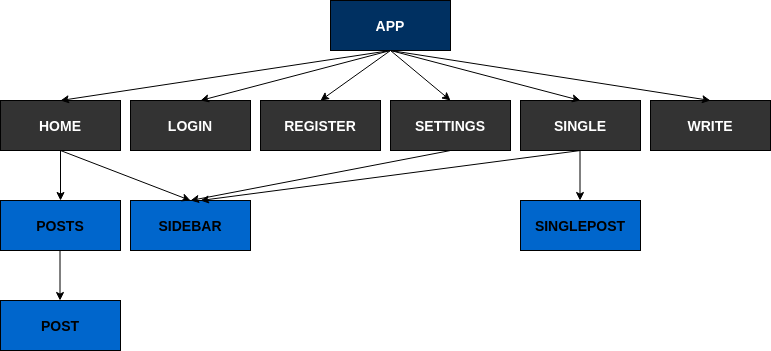

The diagram above was exported from draw.io. Its source (the exported page's mxGraphModel, read from the mxfile embedded in the PNG):
<mxGraphModel dx="781" dy="466" grid="1" gridSize="10" guides="1" tooltips="1" connect="1" arrows="1" fold="1" page="1" pageScale="1" pageWidth="850" pageHeight="1100" math="0" shadow="0">
  <root>
    <mxCell id="0" />
    <mxCell id="1" parent="0" />
    <mxCell id="eM8UOlIB2ueGc72gkAs2-3" value="" style="endArrow=classic;html=1;exitX=0.5;exitY=1;exitDx=0;exitDy=0;entryX=0.5;entryY=0;entryDx=0;entryDy=0;" parent="1" source="CAR7Mk2SzUHj9yRy17uI-2" target="eM8UOlIB2ueGc72gkAs2-6" edge="1">
      <mxGeometry width="50" height="50" relative="1" as="geometry">
        <mxPoint x="200" y="270" as="sourcePoint" />
        <mxPoint x="200" y="320" as="targetPoint" />
      </mxGeometry>
    </mxCell>
    <mxCell id="eM8UOlIB2ueGc72gkAs2-4" value="&lt;b&gt;&lt;font style=&quot;font-size: 14px&quot; color=&quot;#ffffff&quot;&gt;APP&lt;/font&gt;&lt;/b&gt;" style="rounded=0;whiteSpace=wrap;html=1;fillColor=#003061;" parent="1" vertex="1">
      <mxGeometry x="450" y="30" width="120" height="50" as="geometry" />
    </mxCell>
    <mxCell id="eM8UOlIB2ueGc72gkAs2-5" value="&lt;b&gt;&lt;font style=&quot;font-size: 14px&quot; color=&quot;#ffffff&quot;&gt;REGISTER&lt;/font&gt;&lt;/b&gt;" style="rounded=0;whiteSpace=wrap;html=1;fillColor=#333333;" parent="1" vertex="1">
      <mxGeometry x="380" y="130" width="120" height="50" as="geometry" />
    </mxCell>
    <mxCell id="eM8UOlIB2ueGc72gkAs2-6" value="&lt;b&gt;&lt;font style=&quot;font-size: 14px&quot;&gt;POSTS&lt;/font&gt;&lt;/b&gt;" style="rounded=0;whiteSpace=wrap;html=1;fillColor=#0066CC;" parent="1" vertex="1">
      <mxGeometry x="120" y="230" width="120" height="50" as="geometry" />
    </mxCell>
    <mxCell id="CAR7Mk2SzUHj9yRy17uI-1" value="" style="endArrow=classic;html=1;exitX=0.5;exitY=1;exitDx=0;exitDy=0;" edge="1" parent="1" source="eM8UOlIB2ueGc72gkAs2-4">
      <mxGeometry width="50" height="50" relative="1" as="geometry">
        <mxPoint x="469.5" y="80" as="sourcePoint" />
        <mxPoint x="440" y="130" as="targetPoint" />
      </mxGeometry>
    </mxCell>
    <mxCell id="CAR7Mk2SzUHj9yRy17uI-2" value="&lt;b&gt;&lt;font style=&quot;font-size: 14px&quot; color=&quot;#ffffff&quot;&gt;HOME&lt;/font&gt;&lt;/b&gt;" style="rounded=0;whiteSpace=wrap;html=1;fillColor=#333333;" vertex="1" parent="1">
      <mxGeometry x="120" y="130" width="120" height="50" as="geometry" />
    </mxCell>
    <mxCell id="CAR7Mk2SzUHj9yRy17uI-3" value="&lt;b&gt;&lt;font style=&quot;font-size: 14px&quot; color=&quot;#ffffff&quot;&gt;LOGIN&lt;/font&gt;&lt;/b&gt;" style="rounded=0;whiteSpace=wrap;html=1;fillColor=#333333;" vertex="1" parent="1">
      <mxGeometry x="250" y="130" width="120" height="50" as="geometry" />
    </mxCell>
    <mxCell id="CAR7Mk2SzUHj9yRy17uI-4" value="&lt;b&gt;&lt;font style=&quot;font-size: 14px&quot; color=&quot;#ffffff&quot;&gt;WRITE&lt;/font&gt;&lt;/b&gt;" style="rounded=0;whiteSpace=wrap;html=1;fillColor=#333333;" vertex="1" parent="1">
      <mxGeometry x="770" y="130" width="120" height="50" as="geometry" />
    </mxCell>
    <mxCell id="CAR7Mk2SzUHj9yRy17uI-5" value="&lt;b&gt;&lt;font style=&quot;font-size: 14px&quot; color=&quot;#ffffff&quot;&gt;SETTINGS&lt;/font&gt;&lt;/b&gt;" style="rounded=0;whiteSpace=wrap;html=1;fillColor=#333333;" vertex="1" parent="1">
      <mxGeometry x="510" y="130" width="120" height="50" as="geometry" />
    </mxCell>
    <mxCell id="CAR7Mk2SzUHj9yRy17uI-6" value="&lt;b&gt;&lt;font style=&quot;font-size: 14px&quot; color=&quot;#ffffff&quot;&gt;SINGLE&lt;/font&gt;&lt;/b&gt;" style="rounded=0;whiteSpace=wrap;html=1;fillColor=#333333;" vertex="1" parent="1">
      <mxGeometry x="640" y="130" width="120" height="50" as="geometry" />
    </mxCell>
    <mxCell id="CAR7Mk2SzUHj9yRy17uI-7" value="" style="endArrow=classic;html=1;exitX=0.5;exitY=1;exitDx=0;exitDy=0;entryX=0.5;entryY=0;entryDx=0;entryDy=0;" edge="1" parent="1" source="eM8UOlIB2ueGc72gkAs2-4" target="CAR7Mk2SzUHj9yRy17uI-5">
      <mxGeometry width="50" height="50" relative="1" as="geometry">
        <mxPoint x="520" y="90" as="sourcePoint" />
        <mxPoint x="450" y="140" as="targetPoint" />
      </mxGeometry>
    </mxCell>
    <mxCell id="CAR7Mk2SzUHj9yRy17uI-8" value="" style="endArrow=classic;html=1;entryX=0.5;entryY=0;entryDx=0;entryDy=0;" edge="1" parent="1" target="CAR7Mk2SzUHj9yRy17uI-2">
      <mxGeometry width="50" height="50" relative="1" as="geometry">
        <mxPoint x="510" y="80" as="sourcePoint" />
        <mxPoint x="450" y="140" as="targetPoint" />
      </mxGeometry>
    </mxCell>
    <mxCell id="CAR7Mk2SzUHj9yRy17uI-9" value="" style="endArrow=classic;html=1;" edge="1" parent="1">
      <mxGeometry width="50" height="50" relative="1" as="geometry">
        <mxPoint x="510" y="80" as="sourcePoint" />
        <mxPoint x="320" y="130" as="targetPoint" />
      </mxGeometry>
    </mxCell>
    <mxCell id="CAR7Mk2SzUHj9yRy17uI-10" value="" style="endArrow=classic;html=1;entryX=0.5;entryY=0;entryDx=0;entryDy=0;" edge="1" parent="1" target="CAR7Mk2SzUHj9yRy17uI-6">
      <mxGeometry width="50" height="50" relative="1" as="geometry">
        <mxPoint x="510" y="80" as="sourcePoint" />
        <mxPoint x="200" y="150" as="targetPoint" />
      </mxGeometry>
    </mxCell>
    <mxCell id="CAR7Mk2SzUHj9yRy17uI-11" value="" style="endArrow=classic;html=1;entryX=0.5;entryY=0;entryDx=0;entryDy=0;exitX=0.5;exitY=1;exitDx=0;exitDy=0;" edge="1" parent="1" source="eM8UOlIB2ueGc72gkAs2-4" target="CAR7Mk2SzUHj9yRy17uI-4">
      <mxGeometry width="50" height="50" relative="1" as="geometry">
        <mxPoint x="540" y="110" as="sourcePoint" />
        <mxPoint x="210" y="160" as="targetPoint" />
      </mxGeometry>
    </mxCell>
    <mxCell id="CAR7Mk2SzUHj9yRy17uI-12" value="&lt;b&gt;&lt;font style=&quot;font-size: 14px&quot;&gt;SIDEBAR&lt;/font&gt;&lt;/b&gt;" style="rounded=0;whiteSpace=wrap;html=1;fillColor=#0066CC;" vertex="1" parent="1">
      <mxGeometry x="250" y="230" width="120" height="50" as="geometry" />
    </mxCell>
    <mxCell id="CAR7Mk2SzUHj9yRy17uI-13" value="" style="endArrow=classic;html=1;exitX=0.5;exitY=1;exitDx=0;exitDy=0;entryX=0.5;entryY=0;entryDx=0;entryDy=0;" edge="1" parent="1" source="CAR7Mk2SzUHj9yRy17uI-2" target="CAR7Mk2SzUHj9yRy17uI-12">
      <mxGeometry width="50" height="50" relative="1" as="geometry">
        <mxPoint x="190" y="190" as="sourcePoint" />
        <mxPoint x="190" y="240" as="targetPoint" />
      </mxGeometry>
    </mxCell>
    <mxCell id="CAR7Mk2SzUHj9yRy17uI-14" value="&lt;b&gt;&lt;font style=&quot;font-size: 14px&quot;&gt;POST&lt;/font&gt;&lt;/b&gt;" style="rounded=0;whiteSpace=wrap;html=1;fillColor=#0066CC;" vertex="1" parent="1">
      <mxGeometry x="120" y="330" width="120" height="50" as="geometry" />
    </mxCell>
    <mxCell id="CAR7Mk2SzUHj9yRy17uI-15" value="" style="endArrow=classic;html=1;exitX=0.5;exitY=1;exitDx=0;exitDy=0;entryX=0.5;entryY=0;entryDx=0;entryDy=0;" edge="1" parent="1">
      <mxGeometry width="50" height="50" relative="1" as="geometry">
        <mxPoint x="179.5" y="280" as="sourcePoint" />
        <mxPoint x="179.5" y="330" as="targetPoint" />
      </mxGeometry>
    </mxCell>
    <mxCell id="CAR7Mk2SzUHj9yRy17uI-16" value="" style="endArrow=classic;html=1;exitX=0.5;exitY=1;exitDx=0;exitDy=0;" edge="1" parent="1" source="CAR7Mk2SzUHj9yRy17uI-5">
      <mxGeometry width="50" height="50" relative="1" as="geometry">
        <mxPoint x="190" y="190" as="sourcePoint" />
        <mxPoint x="310" y="230" as="targetPoint" />
      </mxGeometry>
    </mxCell>
    <mxCell id="CAR7Mk2SzUHj9yRy17uI-17" value="" style="endArrow=classic;html=1;exitX=0.5;exitY=1;exitDx=0;exitDy=0;" edge="1" parent="1" source="CAR7Mk2SzUHj9yRy17uI-6">
      <mxGeometry width="50" height="50" relative="1" as="geometry">
        <mxPoint x="200" y="200" as="sourcePoint" />
        <mxPoint x="320" y="230" as="targetPoint" />
      </mxGeometry>
    </mxCell>
    <mxCell id="CAR7Mk2SzUHj9yRy17uI-18" value="&lt;b&gt;&lt;font style=&quot;font-size: 14px&quot;&gt;SINGLEPOST&lt;/font&gt;&lt;/b&gt;" style="rounded=0;whiteSpace=wrap;html=1;fillColor=#0066CC;" vertex="1" parent="1">
      <mxGeometry x="640" y="230" width="120" height="50" as="geometry" />
    </mxCell>
    <mxCell id="CAR7Mk2SzUHj9yRy17uI-19" value="" style="endArrow=classic;html=1;exitX=0.5;exitY=1;exitDx=0;exitDy=0;entryX=0.5;entryY=0;entryDx=0;entryDy=0;" edge="1" parent="1">
      <mxGeometry width="50" height="50" relative="1" as="geometry">
        <mxPoint x="699.5" y="180" as="sourcePoint" />
        <mxPoint x="699.5" y="230" as="targetPoint" />
      </mxGeometry>
    </mxCell>
  </root>
</mxGraphModel>